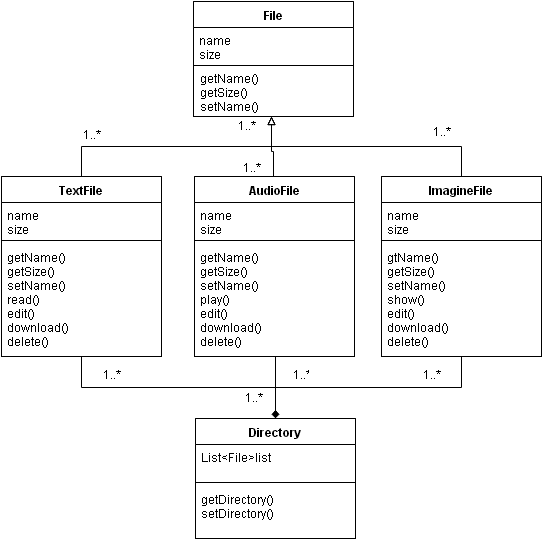

The diagram above was exported from draw.io. Its source (the exported page's mxGraphModel, read from the mxfile embedded in the PNG):
<mxGraphModel dx="1036" dy="799" grid="1" gridSize="10" guides="1" tooltips="1" connect="1" arrows="1" fold="1" page="1" pageScale="1" pageWidth="826" pageHeight="1169" background="#ffffff" math="0">
  <root>
    <mxCell id="0" />
    <mxCell id="1" parent="0" />
    <mxCell id="16" value="File" style="swimlane;html=1;fontStyle=1;align=center;verticalAlign=top;childLayout=stackLayout;horizontal=1;startSize=26;horizontalStack=0;resizeParent=1;resizeLast=0;collapsible=1;marginBottom=0;swimlaneFillColor=#ffffff;shadow=0;" parent="1" vertex="1">
      <mxGeometry x="332" y="105" width="160" height="115" as="geometry" />
    </mxCell>
    <mxCell id="17" value="name&lt;div&gt;size&lt;/div&gt;" style="text;html=1;strokeColor=none;fillColor=none;align=left;verticalAlign=top;spacingLeft=4;spacingRight=4;whiteSpace=wrap;overflow=hidden;rotatable=0;points=[[0,0.5],[1,0.5]];portConstraint=eastwest;" parent="16" vertex="1">
      <mxGeometry y="26" width="160" height="34" as="geometry" />
    </mxCell>
    <mxCell id="18" value="" style="line;html=1;strokeWidth=1;fillColor=none;align=left;verticalAlign=middle;spacingTop=-1;spacingLeft=3;spacingRight=3;rotatable=0;labelPosition=right;points=[];portConstraint=eastwest;" parent="16" vertex="1">
      <mxGeometry y="60" width="160" height="8" as="geometry" />
    </mxCell>
    <mxCell id="42" style="edgeStyle=orthogonalEdgeStyle;rounded=0;html=1;exitX=0.5;exitY=0;endArrow=block;endFill=0;jettySize=auto;orthogonalLoop=1;" parent="1" edge="1">
      <mxGeometry relative="1" as="geometry">
        <mxPoint x="410" y="220" as="targetPoint" />
        <mxPoint x="412" y="290" as="sourcePoint" />
        <Array as="points">
          <mxPoint x="412" y="255" />
          <mxPoint x="410" y="255" />
        </Array>
      </mxGeometry>
    </mxCell>
    <mxCell id="56" style="edgeStyle=orthogonalEdgeStyle;rounded=0;html=1;exitX=0.5;exitY=1;endArrow=diamondThin;endFill=1;jettySize=auto;orthogonalLoop=1;entryX=0.5;entryY=0;strokeWidth=1;startArrow=none;startFill=0;" parent="1" source="20" target="51" edge="1">
      <mxGeometry relative="1" as="geometry">
        <mxPoint x="420" y="480" as="targetPoint" />
        <Array as="points">
          <mxPoint x="413" y="445" />
          <mxPoint x="414" y="445" />
        </Array>
      </mxGeometry>
    </mxCell>
    <mxCell id="20" value="AudioFile" style="swimlane;html=1;fontStyle=1;align=center;verticalAlign=top;childLayout=stackLayout;horizontal=1;startSize=26;horizontalStack=0;resizeParent=1;resizeLast=0;collapsible=1;marginBottom=0;swimlaneFillColor=#ffffff;shadow=0;" parent="1" vertex="1">
      <mxGeometry x="333" y="280" width="160" height="180" as="geometry" />
    </mxCell>
    <mxCell id="21" value="name&lt;div&gt;size&lt;/div&gt;" style="text;html=1;strokeColor=none;fillColor=none;align=left;verticalAlign=top;spacingLeft=4;spacingRight=4;whiteSpace=wrap;overflow=hidden;rotatable=0;points=[[0,0.5],[1,0.5]];portConstraint=eastwest;" parent="20" vertex="1">
      <mxGeometry y="26" width="160" height="34" as="geometry" />
    </mxCell>
    <mxCell id="22" value="" style="line;html=1;strokeWidth=1;fillColor=none;align=left;verticalAlign=middle;spacingTop=-1;spacingLeft=3;spacingRight=3;rotatable=0;labelPosition=right;points=[];portConstraint=eastwest;" parent="20" vertex="1">
      <mxGeometry y="60" width="160" height="8" as="geometry" />
    </mxCell>
    <mxCell id="23" value="getName()&lt;div&gt;getSize()&lt;br&gt;&lt;div&gt;setName()&lt;br&gt;&lt;div&gt;play()&lt;/div&gt;&lt;/div&gt;&lt;div&gt;&lt;div&gt;edit()&lt;/div&gt;&lt;div&gt;download()&lt;/div&gt;&lt;div&gt;delete()&lt;/div&gt;&lt;/div&gt;&lt;/div&gt;" style="text;html=1;strokeColor=none;fillColor=none;align=left;verticalAlign=top;spacingLeft=4;spacingRight=4;whiteSpace=wrap;overflow=hidden;rotatable=0;points=[[0,0.5],[1,0.5]];portConstraint=eastwest;" parent="20" vertex="1">
      <mxGeometry y="68" width="160" height="112" as="geometry" />
    </mxCell>
    <mxCell id="36" style="edgeStyle=orthogonalEdgeStyle;rounded=0;html=1;exitX=0.5;exitY=0;jettySize=auto;orthogonalLoop=1;endArrow=block;endFill=0;" parent="1" source="24" edge="1">
      <mxGeometry relative="1" as="geometry">
        <mxPoint x="410" y="220" as="targetPoint" />
      </mxGeometry>
    </mxCell>
    <mxCell id="57" style="edgeStyle=orthogonalEdgeStyle;rounded=0;html=1;exitX=0.5;exitY=1;entryX=0.5;entryY=0;endArrow=diamond;endFill=1;jettySize=auto;orthogonalLoop=1;startArrow=none;startFill=0;strokeWidth=1;" parent="1" source="24" target="51" edge="1">
      <mxGeometry relative="1" as="geometry" />
    </mxCell>
    <mxCell id="24" value="ImagineFile" style="swimlane;html=1;fontStyle=1;align=center;verticalAlign=top;childLayout=stackLayout;horizontal=1;startSize=26;horizontalStack=0;resizeParent=1;resizeLast=0;collapsible=1;marginBottom=0;swimlaneFillColor=#ffffff;shadow=0;" parent="1" vertex="1">
      <mxGeometry x="520" y="280" width="160" height="180" as="geometry" />
    </mxCell>
    <mxCell id="25" value="name&lt;div&gt;size&lt;/div&gt;" style="text;html=1;strokeColor=none;fillColor=none;align=left;verticalAlign=top;spacingLeft=4;spacingRight=4;whiteSpace=wrap;overflow=hidden;rotatable=0;points=[[0,0.5],[1,0.5]];portConstraint=eastwest;" parent="24" vertex="1">
      <mxGeometry y="26" width="160" height="34" as="geometry" />
    </mxCell>
    <mxCell id="26" value="" style="line;html=1;strokeWidth=1;fillColor=none;align=left;verticalAlign=middle;spacingTop=-1;spacingLeft=3;spacingRight=3;rotatable=0;labelPosition=right;points=[];portConstraint=eastwest;" parent="24" vertex="1">
      <mxGeometry y="60" width="160" height="8" as="geometry" />
    </mxCell>
    <mxCell id="27" value="&lt;div&gt;gtName()&lt;/div&gt;&lt;div&gt;getSize()&lt;/div&gt;&lt;div&gt;setName()&lt;/div&gt;&lt;div&gt;show()&lt;/div&gt;&lt;div&gt;&lt;div&gt;edit()&lt;/div&gt;&lt;div&gt;download()&lt;/div&gt;&lt;div&gt;delete()&lt;/div&gt;&lt;/div&gt;" style="text;html=1;strokeColor=none;fillColor=none;align=left;verticalAlign=top;spacingLeft=4;spacingRight=4;whiteSpace=wrap;overflow=hidden;rotatable=0;points=[[0,0.5],[1,0.5]];portConstraint=eastwest;" parent="24" vertex="1">
      <mxGeometry y="68" width="160" height="112" as="geometry" />
    </mxCell>
    <mxCell id="35" style="edgeStyle=orthogonalEdgeStyle;rounded=0;html=1;jettySize=auto;orthogonalLoop=1;endArrow=block;endFill=0;" parent="1" edge="1">
      <mxGeometry relative="1" as="geometry">
        <mxPoint x="410" y="220" as="targetPoint" />
        <mxPoint x="410" y="220" as="sourcePoint" />
      </mxGeometry>
    </mxCell>
    <mxCell id="55" style="edgeStyle=orthogonalEdgeStyle;rounded=0;html=1;exitX=0.5;exitY=1;entryX=0.5;entryY=0;endArrow=diamondThin;endFill=1;jettySize=auto;orthogonalLoop=1;startArrow=none;startFill=0;" parent="1" source="28" target="51" edge="1">
      <mxGeometry relative="1" as="geometry" />
    </mxCell>
    <mxCell id="28" value="TextFile" style="swimlane;html=1;fontStyle=1;align=center;verticalAlign=top;childLayout=stackLayout;horizontal=1;startSize=26;horizontalStack=0;resizeParent=1;resizeLast=0;collapsible=1;marginBottom=0;swimlaneFillColor=#ffffff;shadow=0;" parent="1" vertex="1">
      <mxGeometry x="140" y="280" width="160" height="180" as="geometry" />
    </mxCell>
    <mxCell id="29" value="name&lt;div&gt;size&lt;/div&gt;" style="text;html=1;strokeColor=none;fillColor=none;align=left;verticalAlign=top;spacingLeft=4;spacingRight=4;whiteSpace=wrap;overflow=hidden;rotatable=0;points=[[0,0.5],[1,0.5]];portConstraint=eastwest;" parent="28" vertex="1">
      <mxGeometry y="26" width="160" height="34" as="geometry" />
    </mxCell>
    <mxCell id="30" value="" style="line;html=1;strokeWidth=1;fillColor=none;align=left;verticalAlign=middle;spacingTop=-1;spacingLeft=3;spacingRight=3;rotatable=0;labelPosition=right;points=[];portConstraint=eastwest;" parent="28" vertex="1">
      <mxGeometry y="60" width="160" height="8" as="geometry" />
    </mxCell>
    <mxCell id="31" value="getName()&lt;div&gt;getSize()&lt;br&gt;&lt;div&gt;setName()&lt;br&gt;&lt;div&gt;read()&lt;div&gt;edit()&lt;/div&gt;&lt;/div&gt;&lt;/div&gt;&lt;div&gt;download()&lt;/div&gt;&lt;div&gt;delete()&lt;/div&gt;&lt;/div&gt;" style="text;html=1;strokeColor=none;fillColor=none;align=left;verticalAlign=top;spacingLeft=4;spacingRight=4;whiteSpace=wrap;overflow=hidden;rotatable=0;points=[[0,0.5],[1,0.5]];portConstraint=eastwest;" parent="28" vertex="1">
      <mxGeometry y="68" width="160" height="112" as="geometry" />
    </mxCell>
    <mxCell id="43" value="&lt;font style=&quot;font-size: 12px&quot;&gt;1..*&lt;/font&gt;" style="text;html=1;strokeColor=none;fillColor=none;align=center;verticalAlign=middle;whiteSpace=wrap;overflow=hidden;shadow=0;" parent="1" vertex="1">
      <mxGeometry x="210" y="228" width="40" height="20" as="geometry" />
    </mxCell>
    <mxCell id="46" value="&lt;font style=&quot;font-size: 12px&quot;&gt;1..*&lt;/font&gt;" style="text;html=1;strokeColor=none;fillColor=none;align=center;verticalAlign=middle;whiteSpace=wrap;overflow=hidden;shadow=0;" parent="1" vertex="1">
      <mxGeometry x="560" y="225" width="40" height="20" as="geometry" />
    </mxCell>
    <mxCell id="49" value="&lt;font style=&quot;font-size: 12px&quot;&gt;1..*&lt;/font&gt;" style="text;html=1;strokeColor=none;fillColor=none;align=center;verticalAlign=middle;whiteSpace=wrap;overflow=hidden;shadow=0;rotation=0;direction=south;" parent="1" vertex="1">
      <mxGeometry x="375" y="261" width="30" height="20" as="geometry" />
    </mxCell>
    <mxCell id="50" style="edgeStyle=orthogonalEdgeStyle;rounded=0;html=1;exitX=0.5;exitY=0;jettySize=auto;orthogonalLoop=1;endArrow=block;endFill=0;" parent="1" source="28" edge="1">
      <mxGeometry relative="1" as="geometry">
        <mxPoint x="410" y="220" as="targetPoint" />
        <mxPoint x="220" y="290" as="sourcePoint" />
      </mxGeometry>
    </mxCell>
    <mxCell id="51" value="Directory" style="swimlane;html=1;fontStyle=1;align=center;verticalAlign=top;childLayout=stackLayout;horizontal=1;startSize=26;horizontalStack=0;resizeParent=1;resizeLast=0;collapsible=1;marginBottom=0;swimlaneFillColor=#ffffff;shadow=0;" parent="1" vertex="1">
      <mxGeometry x="334" y="522" width="160" height="120" as="geometry" />
    </mxCell>
    <mxCell id="52" value="List&amp;lt;File&amp;gt;list&lt;div&gt;&lt;br&gt;&lt;/div&gt;" style="text;html=1;strokeColor=none;fillColor=none;align=left;verticalAlign=top;spacingLeft=4;spacingRight=4;whiteSpace=wrap;overflow=hidden;rotatable=0;points=[[0,0.5],[1,0.5]];portConstraint=eastwest;" parent="51" vertex="1">
      <mxGeometry y="26" width="160" height="34" as="geometry" />
    </mxCell>
    <mxCell id="53" value="" style="line;html=1;strokeWidth=1;fillColor=none;align=left;verticalAlign=middle;spacingTop=-1;spacingLeft=3;spacingRight=3;rotatable=0;labelPosition=right;points=[];portConstraint=eastwest;" parent="51" vertex="1">
      <mxGeometry y="60" width="160" height="8" as="geometry" />
    </mxCell>
    <mxCell id="67" value="&lt;div&gt;getDirectory()&lt;/div&gt;&lt;div&gt;setDirectory()&lt;/div&gt;" style="text;html=1;strokeColor=none;fillColor=none;align=left;verticalAlign=top;spacingLeft=4;spacingRight=4;whiteSpace=wrap;overflow=hidden;rotatable=0;points=[[0,0.5],[1,0.5]];portConstraint=eastwest;" parent="51" vertex="1">
      <mxGeometry y="68" width="160" height="52" as="geometry" />
    </mxCell>
    <mxCell id="58" value="&lt;font style=&quot;font-size: 12px&quot;&gt;1..*&lt;/font&gt;" style="text;html=1;strokeColor=none;fillColor=none;align=center;verticalAlign=middle;whiteSpace=wrap;overflow=hidden;shadow=0;" parent="1" vertex="1">
      <mxGeometry x="230" y="468" width="40" height="20" as="geometry" />
    </mxCell>
    <mxCell id="59" value="&lt;font style=&quot;font-size: 12px&quot;&gt;1..*&lt;/font&gt;" style="text;html=1;strokeColor=none;fillColor=none;align=center;verticalAlign=middle;whiteSpace=wrap;overflow=hidden;shadow=0;" parent="1" vertex="1">
      <mxGeometry x="550" y="468" width="40" height="20" as="geometry" />
    </mxCell>
    <mxCell id="60" value="&lt;font style=&quot;font-size: 12px&quot;&gt;1..*&lt;/font&gt;" style="text;html=1;strokeColor=none;fillColor=none;align=center;verticalAlign=middle;whiteSpace=wrap;overflow=hidden;shadow=0;rotation=0;direction=south;" parent="1" vertex="1">
      <mxGeometry x="430" y="458" width="20" height="40" as="geometry" />
    </mxCell>
    <mxCell id="61" value="&lt;font style=&quot;font-size: 12px&quot;&gt;1..*&lt;/font&gt;" style="text;html=1;strokeColor=none;fillColor=none;align=center;verticalAlign=middle;whiteSpace=wrap;overflow=hidden;shadow=0;" parent="1" vertex="1">
      <mxGeometry x="372" y="491" width="40" height="20" as="geometry" />
    </mxCell>
    <mxCell id="62" value="&lt;font style=&quot;font-size: 12px&quot;&gt;1..*&lt;/font&gt;" style="text;html=1;strokeColor=none;fillColor=none;align=center;verticalAlign=middle;whiteSpace=wrap;overflow=hidden;shadow=0;" parent="1" vertex="1">
      <mxGeometry x="365" y="219" width="40" height="20" as="geometry" />
    </mxCell>
    <mxCell id="68" style="edgeStyle=orthogonalEdgeStyle;rounded=0;html=1;exitX=0;exitY=0.5;entryX=0;entryY=0.5;startArrow=none;startFill=0;endArrow=open;endFill=0;jettySize=auto;orthogonalLoop=1;strokeWidth=1;" parent="1" source="49" target="49" edge="1">
      <mxGeometry relative="1" as="geometry" />
    </mxCell>
    <mxCell id="70" value="getName()&lt;div&gt;getSize()&lt;br&gt;&lt;div&gt;setName()&lt;/div&gt;&lt;/div&gt;" style="text;html=1;strokeColor=none;fillColor=none;align=left;verticalAlign=top;spacingLeft=4;spacingRight=4;whiteSpace=wrap;overflow=hidden;rotatable=0;points=[[0,0.5],[1,0.5]];portConstraint=eastwest;" parent="1" vertex="1">
      <mxGeometry x="333" y="169" width="160" height="51" as="geometry" />
    </mxCell>
    <mxCell id="71" style="edgeStyle=orthogonalEdgeStyle;rounded=0;html=1;exitX=0.5;exitY=0;entryX=0.5;entryY=0;startArrow=none;startFill=0;endArrow=diamondThin;endFill=1;jettySize=auto;orthogonalLoop=1;strokeWidth=1;" parent="1" source="60" target="60" edge="1">
      <mxGeometry relative="1" as="geometry" />
    </mxCell>
  </root>
</mxGraphModel>